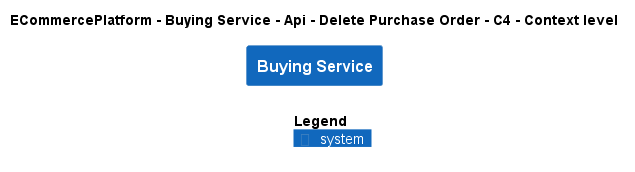

The diagram above was rendered by PlantUML. Its source (embedded in the PNG):
@startuml
!include ..\..\..\..\..\..\..\.c4s\C4_Context.puml

AddElementTag("c4interflow:lifecycle:new", $bgColor=green, $fontColor=#ffffff, $borderColor=green, $shadowing="False")
AddElementTag("c4interflow:lifecycle:changed", $bgColor=orange, $fontColor=#ffffff, $borderColor=orange, $shadowing="False")
AddElementTag("c4interflow:lifecycle:removed", $bgColor=red, $fontColor=#ffffff, $borderColor=red, $shadowing="False")

AddRelTag("c4interflow:lifecycle:new", $textColor=green, $lineColor=green)
AddRelTag("c4interflow:lifecycle:changed", $textColor=orange, $lineColor=orange)
AddRelTag("c4interflow:lifecycle:removed", $textColor=red, $lineColor=red)

SHOW_PERSON_PORTRAIT()
LAYOUT_TOP_DOWN()

skinparam linetype polyline

title ECommercePlatform - Buying Service - Api - Delete Purchase Order - C4 - Context level

System(ECommercePlatform.SoftwareSystems.BuyingService, "Buying Service", "")



SHOW_LEGEND()
@enduml